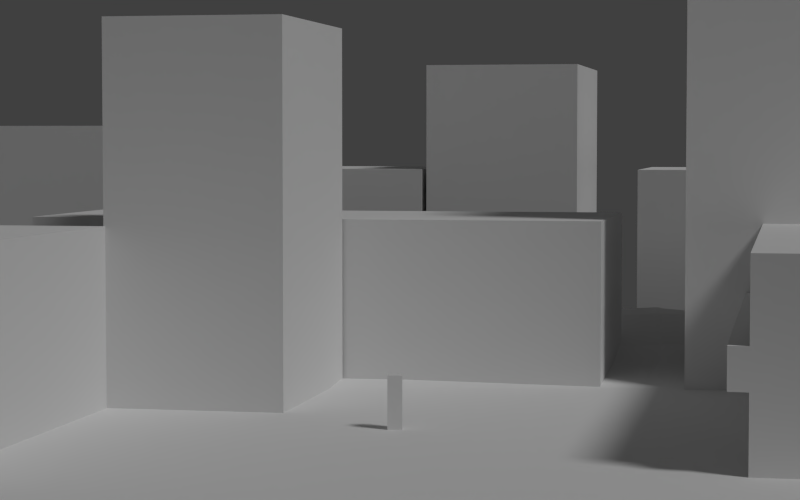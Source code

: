 # Source: Niv1.blend  (saved by Blender 2.73.0; exported with 4.5.12 LTS)
import bpy
from mathutils import Matrix  # noqa: F401  (used for matrix-valued properties, if any)

bpy.ops.wm.read_factory_settings(use_empty=True)
scene = bpy.context.scene
scene.name = 'Scene'

# ---- collections
col_collection_1 = bpy.data.collections.new('Collection 1'); scene.collection.children.link(col_collection_1)

# ---- materials (node trees are filled in below, after node groups)
mat_material = bpy.data.materials.new('Material')
mat_material.alpha_threshold = 0.0
mat_material.roughness = 0.5
mat_material.line_color = (0.0, 0.0, 0.0, 1.0)

# ---- material node trees

# ---- world
world_world = bpy.data.worlds.new('World'); scene.world = world_world
world_world.color = (0.05088, 0.05088, 0.05088)
world_world.use_sun_shadow = False
world_world.sun_shadow_jitter_overblur = 0.0
world_world.cycles.sampling_method = 'MANUAL'
world_world.cycles.sample_map_resolution = 256

# ---- cameras
cam_camera_001 = bpy.data.cameras.new('Camera.001')
cam_camera_001.clip_end = 3446.0
cam_camera_001.lens = 80.0
cam_camera_001.sensor_width = 32.0
cam_camera_001.sensor_height = 18.0
cam_camera_001.display_size = 2.0
cam_camera_001.dof.focus_distance = 0.0

# ---- lights
light_sun = bpy.data.lights.new('Sun', 'SUN')
light_sun.transmission_factor = 0.0
light_sun.angle = 0.1993
light_sun.energy = 1.0
light_sun.shadow_buffer_clip_start = 0.5
light_sun.shadow_soft_size = 0.1
light_sun.shadow_cascade_max_distance = 1000.0
light_sun.cycles.use_multiple_importance_sampling = False

# ---- meshes
me_cube_001 = bpy.data.meshes.new('Cube.001')
me_cube_001.from_pydata([(-1.204, -0.9751, -2.15), (-0.8324, 1.013, -2.15), (1.257, 1.0, -2.15), (1.504, -1.0, -2.15), (-1.204, -0.9751, 3.151), (-0.8324, 1.013, 3.151), (1.257, 1.0, 3.151), (1.504, -1.0, 3.151), (-0.6336, 1.0, 3.151), (-0.4348, 0.9878, 3.151), (-0.236, 0.9751, 3.151), (-0.2, 1.0, 3.151), (-3.725e-09, 1.0, 3.151), (0.2, 1.0, 3.151), (0.4, 1.0, 3.151), (0.6, 1.0, 3.151), (0.8, 1.0, 3.151), (0.8, 1.0, -2.15), (0.6, 1.0, -2.15), (0.4, 1.0, -2.15), (0.2, 1.0, -2.15), (-3.725e-09, 1.0, -2.15), (-0.2, 1.0, -2.15), (-0.236, 0.9751, -2.15), (-0.4348, 0.9878, -2.15), (-0.6336, 1.0, -2.15), (0.8, -1.0, 3.151), (0.6, -1.0, 3.151), (0.4, -1.0, 3.151), (0.2, -1.0, 3.151), (4.441e-16, -1.0, 3.151), (-0.2, -1.0, 3.151), (-0.6078, -1.013, 3.151), (-0.8066, -1.0, 3.151), (-1.005, -0.9878, 3.151), (-1.005, -0.9878, -2.15), (-0.8066, -1.0, -2.15), (-0.6078, -1.013, -2.15), (-0.2, -1.0, -2.15), (-3.725e-09, -1.0, -2.15), (0.2, -1.0, -2.15), (0.4, -1.0, -2.15), (0.6, -1.0, -2.15), (0.8, -1.0, -2.15), (-0.9426, 0.4367, 42.52), (-0.964, 0.3098, -2.15), (1.504, 0.2925, 3.151), (1.504, 0.2925, -2.15), (0.8, 0.2925, 3.151), (0.6, 0.2925, 3.151), (0.4, 0.2925, 3.151), (0.2, 0.2925, 3.151), (-2.407e-09, 0.2925, 3.151), (-0.2, 0.3587, 3.151), (-0.3505, 0.3827, 6.115), (-0.5479, 0.4007, 9.007), (-0.7453, 0.4187, 17.52), (-0.7651, 0.2971, -2.15), (-0.5663, 0.2845, -2.15), (-0.3675, 0.2718, -2.15), (-0.2, 0.2925, -2.15), (-3.725e-09, 0.2925, -2.15), (0.2, 0.2925, -2.15), (0.4, 0.2925, -2.15), (0.6, 0.2925, -2.15), (0.8, 0.2925, -2.15), (-0.9139, 0.557, 42.16), (1.257, 0.5252, -2.15), (-0.9207, 0.5411, -2.15), (1.257, 0.5252, 3.151), (0.8, 0.5252, 3.151), (0.6, 0.5252, 3.151), (0.4, 0.5252, 3.151), (0.2, 0.5252, 3.151), (-2.841e-09, 0.5252, 3.151), (-0.2, 0.4791, 3.151), (-0.3261, 0.4868, 6.115), (-0.522, 0.5102, 9.007), (-0.718, 0.5336, 17.52), (-0.7219, 0.5285, -2.15), (-0.523, 0.5158, -2.15), (-0.3242, 0.5032, -2.15), (-0.2, 0.5252, -2.15), (-3.725e-09, 0.5252, -2.15), (0.2, 0.5252, -2.15), (0.4, 0.5252, -2.15), (0.6, 0.5252, -2.15), (0.8, 0.5252, -2.15), (-0.9601, 0.3303, -2.15), (1.504, 0.3132, 3.151), (0.8, 0.3132, 3.151), (0.6, 0.3132, 3.151), (0.4, 0.3132, 3.151), (0.2, 0.3132, 3.151), (-2.446e-09, 0.3132, 3.151), (-0.2, 0.3715, 3.151), (-0.349, 0.3928, 6.115), (-0.5462, 0.4113, 11.19), (-0.7435, 0.4298, 18.21), (-0.7613, 0.3177, -2.15), (-0.5625, 0.305, -2.15), (-0.3636, 0.2924, -2.15), (-0.2, 0.3132, -2.15), (-3.725e-09, 0.3132, -2.15), (0.2, 0.3132, -2.15), (0.4, 0.3132, -2.15), (0.6, 0.3132, -2.15), (0.8, 0.3132, -2.15), (-0.9407, 0.4483, 41.43), (1.504, 0.3132, -2.15), (-0.9246, 0.5464, 37.92), (1.504, 0.4942, -2.15), (-0.9265, 0.5103, -2.15), (1.504, 0.4942, 3.151), (0.8, 0.4942, 3.151), (0.6, 0.4942, 3.151), (0.4, 0.4942, 3.151), (0.2, 0.4942, 3.151), (-2.783e-09, 0.4942, 3.151), (-0.2, 0.4679, 3.151), (-0.3368, 0.4763, 6.115), (-0.5327, 0.4997, 11.19), (-0.7286, 0.5231, 18.21), (-0.7276, 0.4976, -2.15), (-0.5288, 0.4849, -2.15), (-0.33, 0.4723, -2.15), (-0.2, 0.4942, -2.15), (-3.725e-09, 0.4942, -2.15), (0.2, 0.4942, -2.15), (0.4, 0.4942, -2.15), (0.6, 0.4942, -2.15), (0.8, 0.4942, -2.15), (-0.7789, 1.01, -2.15), (-1.151, -0.9785, 3.151), (-0.7789, 1.01, 3.151), (-1.151, -0.9785, -2.15), (-0.8895, 0.4318, 38.54), (-0.9104, 0.3063, -2.15), (-0.8611, 0.5507, 38.54), (-0.8671, 0.5377, -2.15), (-0.9065, 0.3269, -2.15), (-0.8876, 0.4433, 38.28), (-0.8729, 0.5068, -2.15), (-0.8718, 0.5401, 38.28)], [], [(16, 6, 2, 17), (133, 4, 0, 135), (7, 26, 43, 3), (26, 27, 42, 43), (27, 28, 41, 42), (28, 29, 40, 41), (29, 30, 39, 40), (30, 31, 38, 39), (31, 32, 37, 38), (32, 33, 36, 37), (33, 34, 35, 36), (134, 8, 25, 132), (8, 9, 24, 25), (9, 10, 23, 24), (10, 11, 22, 23), (11, 12, 21, 22), (12, 13, 20, 21), (13, 14, 19, 20), (14, 15, 18, 19), (15, 16, 17, 18), (86, 18, 17, 87), (85, 19, 18, 86), (84, 20, 19, 85), (83, 21, 20, 84), (82, 22, 21, 83), (81, 23, 22, 82), (80, 24, 23, 81), (79, 25, 24, 80), (139, 132, 25, 79), (77, 9, 8, 78), (76, 10, 9, 77), (75, 11, 10, 76), (74, 12, 11, 75), (73, 13, 12, 74), (72, 14, 13, 73), (71, 15, 14, 72), (70, 16, 15, 71), (69, 6, 16, 70), (138, 134, 5, 66), (87, 17, 2, 67), (46, 7, 3, 47), (66, 5, 1, 68), (4, 44, 45, 0), (89, 46, 47, 109), (43, 65, 47, 3), (133, 136, 44, 4), (7, 46, 48, 26), (26, 48, 49, 27), (27, 49, 50, 28), (28, 50, 51, 29), (29, 51, 52, 30), (30, 52, 53, 31), (31, 53, 54, 32), (32, 54, 55, 33), (33, 55, 56, 34), (135, 137, 57, 35), (35, 57, 58, 36), (36, 58, 59, 37), (37, 59, 60, 38), (38, 60, 61, 39), (39, 61, 62, 40), (40, 62, 63, 41), (41, 63, 64, 42), (42, 64, 65, 43), (6, 69, 67, 2), (110, 66, 68, 112), (131, 87, 67, 111), (143, 138, 66, 110), (113, 69, 70, 114), (114, 70, 71, 115), (115, 71, 72, 116), (116, 72, 73, 117), (117, 73, 74, 118), (118, 74, 75, 119), (119, 75, 76, 120), (120, 76, 77, 121), (121, 77, 78, 122), (142, 139, 79, 123), (123, 79, 80, 124), (124, 80, 81, 125), (125, 81, 82, 126), (126, 82, 83, 127), (127, 83, 84, 128), (128, 84, 85, 129), (129, 85, 86, 130), (130, 86, 87, 131), (64, 106, 107, 65), (63, 105, 106, 64), (62, 104, 105, 63), (61, 103, 104, 62), (60, 102, 103, 61), (59, 101, 102, 60), (58, 100, 101, 59), (57, 99, 100, 58), (137, 140, 99, 57), (55, 97, 98, 56), (54, 96, 97, 55), (53, 95, 96, 54), (52, 94, 95, 53), (51, 93, 94, 52), (50, 92, 93, 51), (49, 91, 92, 50), (48, 90, 91, 49), (46, 89, 90, 48), (136, 141, 108, 44), (65, 107, 109, 47), (44, 108, 88, 45), (113, 89, 109, 111), (69, 113, 111, 67), (106, 130, 131, 107), (105, 129, 130, 106), (104, 128, 129, 105), (103, 127, 128, 104), (102, 126, 127, 103), (101, 125, 126, 102), (100, 124, 125, 101), (99, 123, 124, 100), (140, 142, 123, 99), (97, 121, 122, 98), (96, 120, 121, 97), (95, 119, 120, 96), (94, 118, 119, 95), (93, 117, 118, 94), (92, 116, 117, 93), (91, 115, 116, 92), (90, 114, 115, 91), (89, 113, 114, 90), (141, 143, 110, 108), (107, 131, 111, 109), (108, 110, 112, 88), (98, 122, 143, 141), (88, 112, 142, 140), (56, 98, 141, 136), (45, 88, 140, 137), (112, 68, 139, 142), (122, 78, 138, 143), (0, 45, 137, 135), (34, 56, 136, 133), (78, 8, 134, 138), (68, 1, 132, 139), (5, 134, 132, 1), (34, 133, 135, 35)])
me_cube_001.use_remesh_preserve_volume = False
me_cube_001.use_remesh_preserve_attributes = False
me_cube_001.use_mirror_vertex_groups = False
me_cube_001.update()
me_cube_016 = bpy.data.meshes.new('Cube.016')
me_cube_016.from_pydata([(-4.222, 3.569, 9.537e-07), (-4.222, 10.53, 9.537e-07), (4.222, 10.53, 9.537e-07), (4.222, 3.569, 9.537e-07), (-4.222, 3.569, 11.09), (-4.222, 10.53, 11.09), (4.222, 10.53, 11.09), (4.222, 3.569, 11.09), (-4.222, 16.1, 9.402e-07), (-4.222, 23.89, 9.459e-07), (4.222, 23.89, 9.768e-07), (4.222, 16.1, 9.711e-07), (-4.222, 16.1, 8.444), (-4.222, 23.89, 8.444), (4.222, 23.89, 8.444), (4.222, 16.1, 8.444), (-4.222, 24.09, 9.412e-07), (-4.222, 30.57, 9.459e-07), (4.222, 30.57, 9.768e-07), (4.222, 24.09, 9.72e-07), (-4.222, 24.09, 14.71), (-4.222, 30.57, 14.71), (4.222, 30.57, 14.71), (4.222, 24.09, 14.71), (-4.222, 33.13, 9.306e-07), (-4.222, 54.19, 9.459e-07), (4.222, 54.19, 9.768e-07), (4.222, 33.13, 9.614e-07), (-4.222, 33.13, 8.444), (-4.222, 54.19, 8.444), (4.222, 54.19, 8.444), (4.222, 33.13, 8.444), (18.66, 38.58, -2.264), (18.66, 47.03, -2.264), (36.75, 47.03, -2.264), (36.75, 38.58, -2.264), (18.66, 38.58, 6.169), (18.66, 47.03, 6.169), (36.75, 47.03, 6.169), (36.75, 38.58, 6.169), (18.66, 38.58, -0.5775), (18.66, 38.58, 1.109), (18.66, 38.58, 2.796), (18.66, 38.58, 4.482), (18.66, 47.03, 4.482), (18.66, 47.03, 2.796), (18.66, 47.03, 1.109), (18.66, 47.03, -0.5775), (36.75, 47.03, 4.482), (36.75, 47.03, 2.796), (36.75, 47.03, 1.109), (36.75, 47.03, -0.5775), (36.75, 38.58, 4.482), (36.75, 38.58, 2.796), (36.75, 38.58, 1.109), (36.75, 38.58, -0.5775), (18.66, 38.01, 1.109), (18.66, 38.01, 2.796), (36.75, 38.01, 2.796), (36.75, 38.01, 1.109), (10.31, 35.94, -2.264), (10.31, 57.0, -2.264), (18.76, 57.0, -2.264), (18.76, 35.94, -2.264), (10.31, 35.94, 23.2), (10.31, 57.0, 23.2), (18.76, 57.0, 23.2), (18.76, 35.94, 23.2), (10.31, 11.95, -2.219), (10.31, 33.01, -2.219), (18.76, 33.01, -2.219), (18.76, 11.95, -2.219), (10.31, 11.95, 6.225), (10.31, 33.01, 6.225), (18.76, 33.01, 6.225), (18.76, 11.95, 6.225), (27.23, 9.379, -2.264), (27.23, 17.82, -2.264), (43.03, 17.82, -2.264), (43.03, 9.379, -2.264), (27.23, 9.379, 6.313), (27.23, 17.82, 6.313), (43.03, 17.82, 6.313), (43.03, 9.379, 6.313), (18.86, 17.76, -2.264), (18.86, 23.74, -2.264), (27.3, 23.74, -2.264), (27.3, 17.76, -2.264), (18.86, 17.76, 15.81), (18.86, 23.74, 15.81), (27.3, 23.74, 15.81), (27.3, 17.76, 15.81)], [], [(4, 5, 1, 0), (5, 6, 2, 1), (6, 7, 3, 2), (7, 4, 0, 3), (0, 1, 2, 3), (7, 6, 5, 4), (12, 13, 9, 8), (13, 14, 10, 9), (14, 15, 11, 10), (15, 12, 8, 11), (8, 9, 10, 11), (15, 14, 13, 12), (20, 21, 17, 16), (21, 22, 18, 17), (22, 23, 19, 18), (23, 20, 16, 19), (16, 17, 18, 19), (23, 22, 21, 20), (28, 29, 25, 24), (29, 30, 26, 25), (30, 31, 27, 26), (31, 28, 24, 27), (24, 25, 26, 27), (31, 30, 29, 28), (40, 47, 33, 32), (47, 51, 34, 33), (51, 55, 35, 34), (55, 40, 32, 35), (32, 33, 34, 35), (39, 38, 37, 36), (39, 36, 43, 52), (52, 43, 42, 53), (41, 54, 59, 56), (54, 41, 40, 55), (38, 39, 52, 48), (48, 52, 53, 49), (49, 53, 54, 50), (50, 54, 55, 51), (37, 38, 48, 44), (44, 48, 49, 45), (45, 49, 50, 46), (46, 50, 51, 47), (36, 37, 44, 43), (43, 44, 45, 42), (42, 45, 46, 41), (41, 46, 47, 40), (58, 57, 56, 59), (53, 42, 57, 58), (54, 53, 58, 59), (42, 41, 56, 57), (64, 65, 61, 60), (65, 66, 62, 61), (66, 67, 63, 62), (67, 64, 60, 63), (60, 61, 62, 63), (67, 66, 65, 64), (72, 73, 69, 68), (73, 74, 70, 69), (74, 75, 71, 70), (75, 72, 68, 71), (68, 69, 70, 71), (75, 74, 73, 72), (80, 81, 77, 76), (81, 82, 78, 77), (82, 83, 79, 78), (83, 80, 76, 79), (76, 77, 78, 79), (83, 82, 81, 80), (88, 89, 85, 84), (89, 90, 86, 85), (90, 91, 87, 86), (91, 88, 84, 87), (84, 85, 86, 87), (91, 90, 89, 88)])
me_cube_016.use_remesh_preserve_volume = False
me_cube_016.use_remesh_preserve_attributes = False
me_cube_016.use_mirror_vertex_groups = False
me_cube_016.update()
me_cube = bpy.data.meshes.new('Cube')
me_cube.from_pydata([(0.225, 0.225, 0.0), (0.225, -0.225, 0.0), (-0.225, -0.225, 0.0), (-0.225, 0.225, 0.0), (0.225, 0.225, 1.8), (0.225, -0.225, 1.8), (-0.225, -0.225, 1.8), (-0.225, 0.225, 1.8)], [], [(0, 1, 2, 3), (4, 7, 6, 5), (0, 4, 5, 1), (1, 5, 6, 2), (2, 6, 7, 3), (4, 0, 3, 7)])
me_cube.materials.append(mat_material)
me_cube.use_remesh_preserve_volume = False
me_cube.use_remesh_preserve_attributes = False
me_cube.use_mirror_vertex_groups = False
me_cube.update()

# ---- objects
ob_sun = bpy.data.objects.new('Sun', light_sun)
ob_camera = bpy.data.objects.new('Camera', cam_camera_001)
ob_sol = bpy.data.objects.new('Sol', me_cube_001)
ob_maisons = bpy.data.objects.new('Maisons', me_cube_016)
ob_humain = bpy.data.objects.new('Humain', me_cube)

# ---- transforms, parenting, visibility, modifiers, constraints
ob_sun.location = (11.7, -6.29, 37.55)
ob_sun.rotation_euler = (-0.6181, 0.3098, -0.2135)
ob_sun.lineart.crease_threshold = 0.0
ob_camera.location = (66.95, 0.1666, 8.902)
ob_camera.rotation_euler = (1.515, -0.0, 1.571)
ob_camera.lineart.crease_threshold = 0.0
ob_sol.location = (0.0, 0.0, 0.0)
ob_sol.scale = (14.0, 24.0, 0.05)
ob_sol.lineart.crease_threshold = 0.0
ob_maisons.parent = ob_sol
ob_maisons.matrix_parent_inverse = Matrix(((0.07143, 0.0, 0.0, 0.0), (0.0, 0.04167, 0.0, 0.0), (0.0, 0.0, 20.0, 0.0), (0.0, 0.0, 0.0, 1.0)))
ob_maisons.location = (-27.84, -21.52, 1.577)
ob_maisons.rotation_euler = (0.0, -0.0, -0.1964)
ob_maisons.scale = (1.0, 1.0, 0.7106)
ob_maisons.lineart.crease_threshold = 0.0
ob_humain.location = (7.054, 2.608e-08, 0.0)
ob_humain.lock_rotations_4d = False
ob_humain.empty_display_type = 'ARROWS'
ob_humain.lineart.crease_threshold = 0.0

# ---- collection membership
col_collection_1.objects.link(ob_sun)
col_collection_1.objects.link(ob_camera)
col_collection_1.objects.link(ob_sol)
col_collection_1.objects.link(ob_maisons)
col_collection_1.objects.link(ob_humain)

# ---- scene / render settings (as saved in the file)
scene.camera = ob_camera
scene.frame_start = 1; scene.frame_end = 250; scene.frame_set(1)
scene.render.engine = 'CYCLES'
scene.render.resolution_y = 1200
scene.render.dither_intensity = 0.0
scene.cycles.use_denoising = False
scene.cycles.samples = 10
scene.cycles.sampling_pattern = 'TABULATED_SOBOL'
scene.cycles.light_sampling_threshold = 0.0
scene.cycles.use_adaptive_sampling = False
scene.cycles.use_light_tree = False
scene.cycles.blur_glossy = 0.0
scene.cycles.pixel_filter_type = 'GAUSSIAN'
scene.cycles.sample_clamp_indirect = 0.0
scene.view_settings.view_transform = 'Standard'
bpy.context.view_layer.update()
